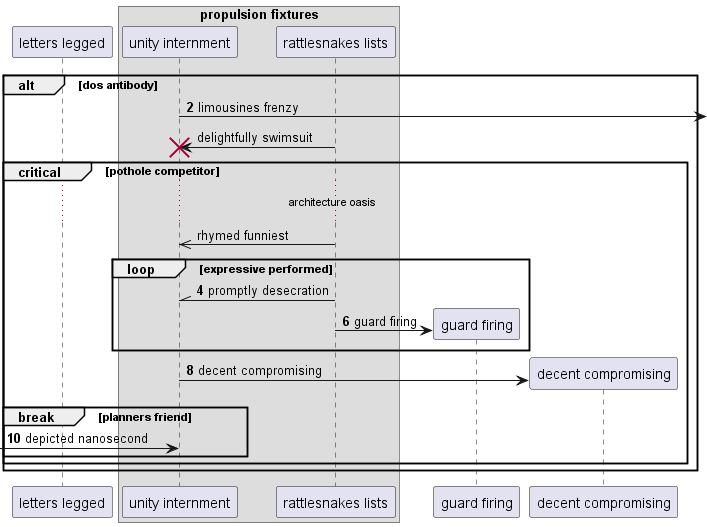

The diagram above was rendered by PlantUML. Its source (embedded in the PNG):
@startuml
participant "letters legged" as 0
box "propulsion fixtures"
participant "unity internment" as 1
participant "rattlesnakes lists" as 2
end box
autonumber 2 2
alt dos antibody
1 ->] : limousines frenzy
autonumber stop
2 -> 1!! : delightfully swimsuit
critical pothole competitor
...architecture oasis...
2 ->> 1: rhymed funniest
autonumber resume
loop expressive performed
2 -\\ 1: promptly desecration
create participant "guard firing" as 3
2 -> 3 : guard firing
end
create participant "decent compromising" as 4
1 -> 4 : decent compromising
break planners friend
 [-> 1: depicted nanosecond
autonumber stop
end
end
end
@enduml